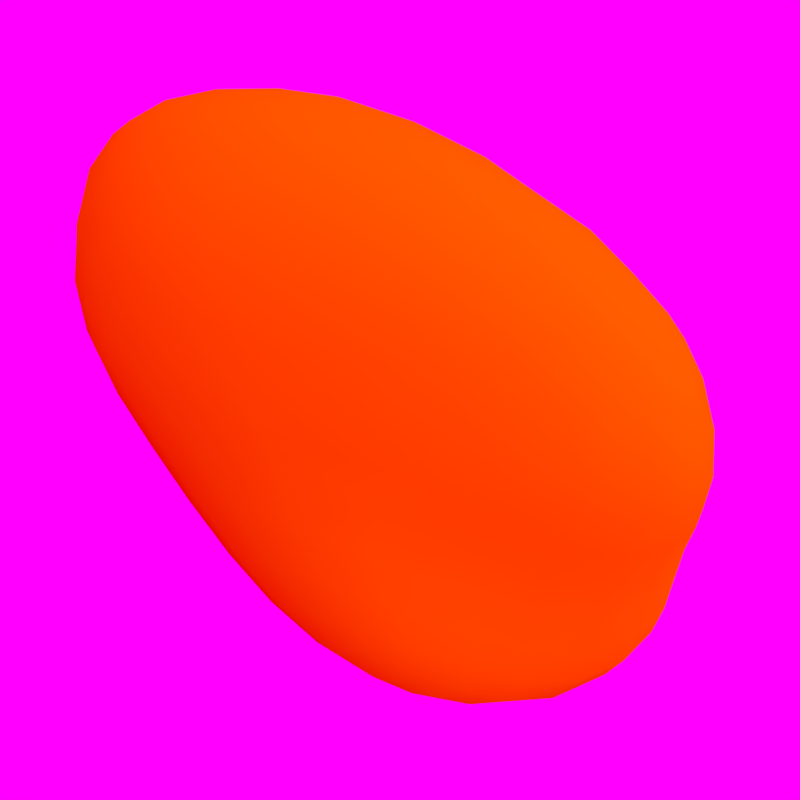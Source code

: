# Source: amber.blend  (saved by Blender 2.64.0; exported with 4.5.12 LTS)
import bpy
from mathutils import Matrix  # noqa: F401  (used for matrix-valued properties, if any)

bpy.ops.wm.read_factory_settings(use_empty=True)
scene = bpy.context.scene
scene.name = 'Scene'

# ---- collections
col_collection_1 = bpy.data.collections.new('Collection 1'); scene.collection.children.link(col_collection_1)

# ---- materials (node trees are filled in below, after node groups)
mat_material_001 = bpy.data.materials.new('Material.001')
mat_material_001.alpha_threshold = 0.0
mat_material_001.use_transparent_shadow = False
mat_material_001.diffuse_color = (0.8, 0.1746, 0.0, 1.0)
mat_material_001.roughness = 0.5
mat_material_001.specular_intensity = 0.1414
mat_material_001.line_color = (0.0, 0.0, 0.0, 1.0)

# ---- material node trees

# ---- world
world_world = bpy.data.worlds.new('World'); scene.world = world_world
world_world.color = (1.0, 0.0, 1.0)
world_world.use_sun_shadow = False
world_world.sun_shadow_jitter_overblur = 0.0
world_world.cycles.sampling_method = 'MANUAL'
world_world.cycles.sample_map_resolution = 256

# ---- cameras
cam_camera_001 = bpy.data.cameras.new('Camera.001')
cam_camera_001.clip_end = 100.0
cam_camera_001.lens = 35.0
cam_camera_001.sensor_width = 32.0
cam_camera_001.sensor_height = 18.0
cam_camera_001.dof.focus_distance = 0.0
cam_camera_001.dof.aperture_fstop = 128.0

# ---- lights
light_hemi = bpy.data.lights.new('Hemi', 'SUN')
light_hemi.transmission_factor = 0.0
light_hemi.angle = 1.571
light_hemi.energy = 2.0
light_hemi.shadow_buffer_clip_start = 0.5
light_hemi.shadow_soft_size = 1.0
light_hemi.shadow_cascade_max_distance = 1000.0
light_hemi.cycles.use_multiple_importance_sampling = False

# ---- meshes
me_icosphere_001 = bpy.data.meshes.new('Icosphere.001')
me_icosphere_001.from_pydata([(-0.9387, -0.7996, 0.1833), (-0.3007, -0.5655, 1.778), (-0.5683, 0.4943, 0.6711), (-0.8044, 0.4089, -1.681), (-0.2262, -0.8594, -0.9118), (0.0851, -1.462, 1.226), (0.5101, 0.6915, 1.589), (-0.08335, 1.39, -1.239), (0.3025, 0.4938, -1.791), (0.8522, -0.6623, 0.005738), (0.8061, -0.4806, 1.668), (0.986, 0.7577, -0.01926), (-0.4427, 1.619, -0.1856), (0.6357, 1.816, 0.732), (0.5977, 2.178, -1.292), (0.9835, 1.282, -1.844), (1.348, 1.756, -0.3631)], [], [(0, 1, 2), (1, 0, 5), (0, 2, 3), (0, 3, 4), (0, 4, 5), (1, 5, 10), (2, 1, 6), (3, 2, 7), (4, 3, 8), (5, 4, 9), (1, 10, 6), (12, 14, 7, 2), (3, 7, 8), (4, 8, 9), (5, 9, 10), (6, 10, 11), (11, 8, 15, 16), (13, 12, 2, 6), (9, 8, 11), (10, 9, 11), (12, 13, 14), (14, 13, 16), (15, 14, 16), (14, 15, 8, 7), (16, 13, 6, 11)])
me_icosphere_001.polygons.foreach_set('use_smooth', [True] * 25)
me_icosphere_001.materials.append(mat_material_001)
me_icosphere_001.use_remesh_preserve_volume = False
me_icosphere_001.use_remesh_preserve_attributes = False
me_icosphere_001.use_mirror_vertex_groups = False
me_icosphere_001.update()

# ---- objects
ob_icosphere_001 = bpy.data.objects.new('Icosphere.001', me_icosphere_001)
ob_hemi = bpy.data.objects.new('Hemi', light_hemi)
ob_camera = bpy.data.objects.new('Camera', cam_camera_001)

# ---- transforms, parenting, visibility, modifiers, constraints
ob_icosphere_001.location = (-0.1298, 0.3812, -0.1502)
ob_icosphere_001.rotation_euler = (3.132, 1.43, -0.05636)
ob_icosphere_001.scale = (1.117, 1.117, 1.117)
ob_icosphere_001.lineart.crease_threshold = 0.0
_m = ob_icosphere_001.modifiers.new('Subsurf', 'SUBSURF')
_m.uv_smooth = 'PRESERVE_CORNERS'
_m.quality = 2
_m.show_only_control_edges = False
ob_hemi.location = (3.62, 1.928, 2.457)
ob_hemi.rotation_euler = (-0.5498, 0.4693, -0.2327)
ob_hemi.lineart.crease_threshold = 0.0
ob_camera.location = (0.0, 0.0, 4.502)
ob_camera.lineart.crease_threshold = 0.0

# ---- collection membership
col_collection_1.objects.link(ob_icosphere_001)
col_collection_1.objects.link(ob_hemi)
col_collection_1.objects.link(ob_camera)

# ---- scene / render settings (as saved in the file)
scene.camera = ob_camera
scene.frame_start = 1; scene.frame_end = 250; scene.frame_set(1)
scene.render.engine = 'BLENDER_EEVEE_NEXT'
scene.render.image_settings.compression = 100
scene.render.resolution_x = 40
scene.render.resolution_y = 40
scene.render.resolution_percentage = 200
scene.render.dither_intensity = 0.0
scene.render.bake_margin = 2
scene.render.bake_bias = 0.0
scene.cycles.use_denoising = False
scene.cycles.samples = 5
scene.cycles.sampling_pattern = 'TABULATED_SOBOL'
scene.cycles.light_sampling_threshold = 0.0
scene.cycles.use_adaptive_sampling = False
scene.cycles.use_light_tree = False
scene.cycles.caustics_reflective = False
scene.cycles.caustics_refractive = False
scene.cycles.blur_glossy = 0.0
scene.cycles.volume_bounces = 1
scene.cycles.pixel_filter_type = 'GAUSSIAN'
scene.cycles.sample_clamp_indirect = 0.0
scene.view_settings.view_transform = 'Standard'
bpy.context.view_layer.update()
